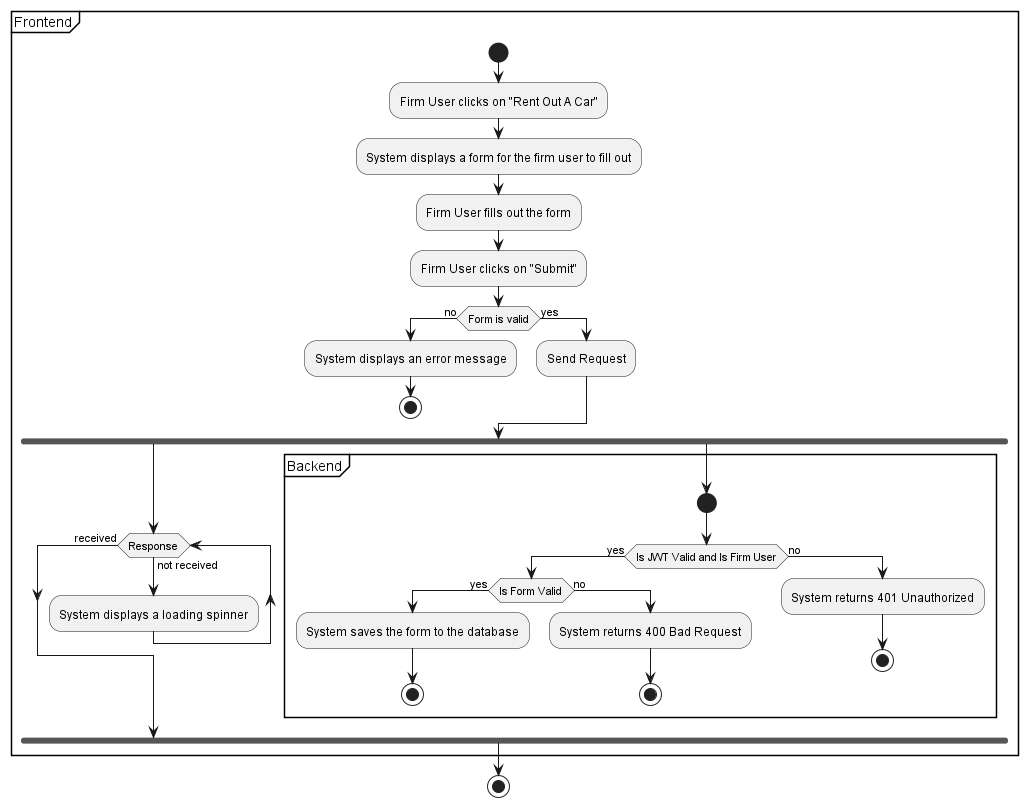

The diagram above was rendered by PlantUML. Its source (embedded in the PNG):
@startuml
'https://plantuml.com/activity-diagram-beta

partition Frontend {
    start
    :Firm User clicks on "Rent Out A Car";
    :System displays a form for the firm user to fill out;
    :Firm User fills out the form;
    :Firm User clicks on "Submit";

    if (Form is valid) then (no)
        :System displays an error message;
        stop
    else (yes)
        :Send Request;
    endif

    fork
        while (Response) is (not received)
            :System displays a loading spinner;
        endwhile (received)
    fork again
        partition Backend {
            start
            if (Is JWT Valid and Is Firm User) then (yes)
                if (Is Form Valid) then (yes)
                    :System saves the form to the database;
                    stop
                else (no)
                    :System returns 400 Bad Request;
                    stop
                endif
            else (no)
                :System returns 401 Unauthorized;
                stop
            endif
        }
    end fork
}

stop

@enduml